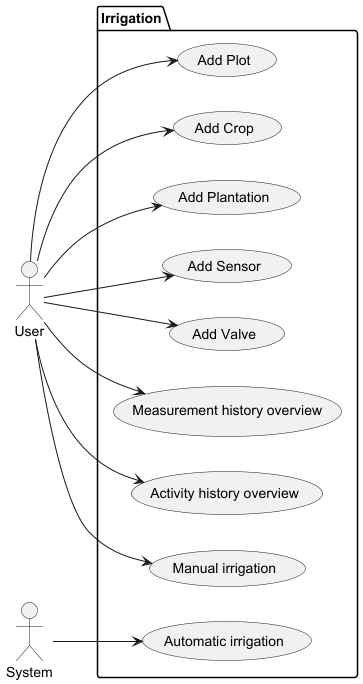

The diagram above was rendered by PlantUML. Its source (embedded in the PNG):
@startuml

left to right direction

actor User
actor System

package "Irrigation" {
  User --> (Add Plot)
  User --> (Add Crop)
  User --> (Add Plantation)
  User --> (Add Sensor)
  User --> (Add Valve)
  User --> (Measurement history overview)
  User --> (Activity history overview)
  User --> (Manual irrigation)
  System --> (Automatic irrigation)
}

@enduml